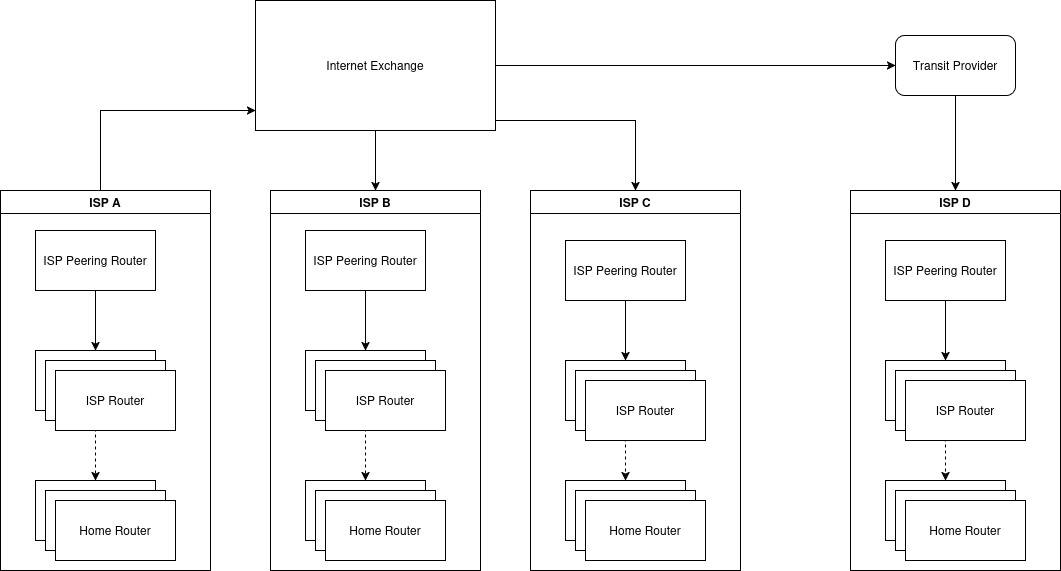

The diagram above was exported from draw.io. Its source (the exported page's mxGraphModel, read from the mxfile embedded in the PNG):
<mxGraphModel dx="2013" dy="2257" grid="1" gridSize="10" guides="1" tooltips="1" connect="1" arrows="1" fold="1" page="1" pageScale="1" pageWidth="850" pageHeight="1100" math="0" shadow="0">
  <root>
    <mxCell id="0" />
    <mxCell id="1" parent="0" />
    <mxCell id="RA3aDUveqVurHq3-VVAw-9" edge="1" parent="1" style="edgeStyle=orthogonalEdgeStyle;rounded=0;orthogonalLoop=1;jettySize=auto;html=1;" target="RA3aDUveqVurHq3-VVAw-2">
      <mxGeometry relative="1" as="geometry">
        <mxPoint x="145" y="480" as="sourcePoint" />
        <mxPoint x="145" y="530" as="targetPoint" />
      </mxGeometry>
    </mxCell>
    <mxCell id="RA3aDUveqVurHq3-VVAw-11" edge="1" parent="1" source="RA3aDUveqVurHq3-VVAw-10" style="edgeStyle=orthogonalEdgeStyle;rounded=0;orthogonalLoop=1;jettySize=auto;html=1;entryX=0.5;entryY=0;entryDx=0;entryDy=0;dashed=1;" target="RA3aDUveqVurHq3-VVAw-2">
      <mxGeometry relative="1" as="geometry">
        <mxPoint x="145" y="420" as="targetPoint" />
      </mxGeometry>
    </mxCell>
    <mxCell id="RA3aDUveqVurHq3-VVAw-10" parent="1" style="rounded=0;whiteSpace=wrap;html=1;" value="ISP Router" vertex="1">
      <mxGeometry height="60" width="120" x="85" y="300" as="geometry" />
    </mxCell>
    <mxCell id="RA3aDUveqVurHq3-VVAw-13" edge="1" parent="1" source="RA3aDUveqVurHq3-VVAw-12" style="edgeStyle=orthogonalEdgeStyle;rounded=0;orthogonalLoop=1;jettySize=auto;html=1;" target="RA3aDUveqVurHq3-VVAw-10" value="">
      <mxGeometry relative="1" as="geometry" />
    </mxCell>
    <mxCell id="RA3aDUveqVurHq3-VVAw-12" parent="1" style="rounded=0;whiteSpace=wrap;html=1;" value="ISP Peering Router" vertex="1">
      <mxGeometry height="60" width="120" x="85" y="180" as="geometry" />
    </mxCell>
    <mxCell id="RA3aDUveqVurHq3-VVAw-16" parent="1" style="rounded=0;whiteSpace=wrap;html=1;" value="ISP Router" vertex="1">
      <mxGeometry height="60" width="120" x="95" y="310" as="geometry" />
    </mxCell>
    <mxCell id="RA3aDUveqVurHq3-VVAw-17" parent="1" style="rounded=0;whiteSpace=wrap;html=1;" value="ISP Router" vertex="1">
      <mxGeometry height="60" width="120" x="105" y="320" as="geometry" />
    </mxCell>
    <mxCell id="RA3aDUveqVurHq3-VVAw-53" edge="1" parent="1" source="RA3aDUveqVurHq3-VVAw-21" style="edgeStyle=orthogonalEdgeStyle;rounded=0;orthogonalLoop=1;jettySize=auto;html=1;" target="RA3aDUveqVurHq3-VVAw-52">
      <mxGeometry relative="1" as="geometry">
        <Array as="points">
          <mxPoint x="150" y="60" />
        </Array>
      </mxGeometry>
    </mxCell>
    <mxCell id="RA3aDUveqVurHq3-VVAw-21" parent="1" style="swimlane;whiteSpace=wrap;html=1;" value="ISP A" vertex="1">
      <mxGeometry height="380" width="210" x="50" y="140" as="geometry" />
    </mxCell>
    <mxCell id="RA3aDUveqVurHq3-VVAw-2" parent="RA3aDUveqVurHq3-VVAw-21" style="rounded=0;whiteSpace=wrap;html=1;" value="Home Router" vertex="1">
      <mxGeometry height="60" width="120" x="35" y="290" as="geometry" />
    </mxCell>
    <mxCell id="RA3aDUveqVurHq3-VVAw-18" parent="RA3aDUveqVurHq3-VVAw-21" style="rounded=0;whiteSpace=wrap;html=1;" value="Home Router" vertex="1">
      <mxGeometry height="60" width="120" x="45" y="300" as="geometry" />
    </mxCell>
    <mxCell id="RA3aDUveqVurHq3-VVAw-19" parent="RA3aDUveqVurHq3-VVAw-21" style="rounded=0;whiteSpace=wrap;html=1;" value="Home Router" vertex="1">
      <mxGeometry height="60" width="120" x="55" y="310" as="geometry" />
    </mxCell>
    <mxCell id="RA3aDUveqVurHq3-VVAw-22" edge="1" parent="1" style="edgeStyle=orthogonalEdgeStyle;rounded=0;orthogonalLoop=1;jettySize=auto;html=1;" target="RA3aDUveqVurHq3-VVAw-24">
      <mxGeometry relative="1" as="geometry">
        <mxPoint x="415" y="480" as="sourcePoint" />
        <mxPoint x="415" y="530" as="targetPoint" />
      </mxGeometry>
    </mxCell>
    <mxCell id="RA3aDUveqVurHq3-VVAw-25" edge="1" parent="1" source="RA3aDUveqVurHq3-VVAw-26" style="edgeStyle=orthogonalEdgeStyle;rounded=0;orthogonalLoop=1;jettySize=auto;html=1;entryX=0.5;entryY=0;entryDx=0;entryDy=0;dashed=1;" target="RA3aDUveqVurHq3-VVAw-24">
      <mxGeometry relative="1" as="geometry">
        <mxPoint x="415" y="420" as="targetPoint" />
      </mxGeometry>
    </mxCell>
    <mxCell id="RA3aDUveqVurHq3-VVAw-26" parent="1" style="rounded=0;whiteSpace=wrap;html=1;" value="ISP Router" vertex="1">
      <mxGeometry height="60" width="120" x="355" y="300" as="geometry" />
    </mxCell>
    <mxCell id="RA3aDUveqVurHq3-VVAw-27" edge="1" parent="1" source="RA3aDUveqVurHq3-VVAw-28" style="edgeStyle=orthogonalEdgeStyle;rounded=0;orthogonalLoop=1;jettySize=auto;html=1;" target="RA3aDUveqVurHq3-VVAw-26" value="">
      <mxGeometry relative="1" as="geometry" />
    </mxCell>
    <mxCell id="RA3aDUveqVurHq3-VVAw-28" parent="1" style="rounded=0;whiteSpace=wrap;html=1;" value="ISP Peering Router" vertex="1">
      <mxGeometry height="60" width="120" x="355" y="180" as="geometry" />
    </mxCell>
    <mxCell id="RA3aDUveqVurHq3-VVAw-31" parent="1" style="rounded=0;whiteSpace=wrap;html=1;" value="ISP Router" vertex="1">
      <mxGeometry height="60" width="120" x="365" y="310" as="geometry" />
    </mxCell>
    <mxCell id="RA3aDUveqVurHq3-VVAw-32" parent="1" style="rounded=0;whiteSpace=wrap;html=1;" value="ISP Router" vertex="1">
      <mxGeometry height="60" width="120" x="375" y="320" as="geometry" />
    </mxCell>
    <mxCell id="RA3aDUveqVurHq3-VVAw-35" parent="1" style="swimlane;whiteSpace=wrap;html=1;" value="ISP B" vertex="1">
      <mxGeometry height="380" width="210" x="320" y="140" as="geometry" />
    </mxCell>
    <mxCell id="RA3aDUveqVurHq3-VVAw-24" parent="RA3aDUveqVurHq3-VVAw-35" style="rounded=0;whiteSpace=wrap;html=1;" value="Home Router" vertex="1">
      <mxGeometry height="60" width="120" x="35" y="290" as="geometry" />
    </mxCell>
    <mxCell id="RA3aDUveqVurHq3-VVAw-33" parent="RA3aDUveqVurHq3-VVAw-35" style="rounded=0;whiteSpace=wrap;html=1;" value="Home Router" vertex="1">
      <mxGeometry height="60" width="120" x="45" y="300" as="geometry" />
    </mxCell>
    <mxCell id="RA3aDUveqVurHq3-VVAw-34" parent="RA3aDUveqVurHq3-VVAw-35" style="rounded=0;whiteSpace=wrap;html=1;" value="Home Router" vertex="1">
      <mxGeometry height="60" width="120" x="55" y="310" as="geometry" />
    </mxCell>
    <mxCell id="RA3aDUveqVurHq3-VVAw-39" edge="1" parent="1" source="RA3aDUveqVurHq3-VVAw-40" style="edgeStyle=orthogonalEdgeStyle;rounded=0;orthogonalLoop=1;jettySize=auto;html=1;entryX=0.5;entryY=0;entryDx=0;entryDy=0;dashed=1;" target="RA3aDUveqVurHq3-VVAw-38">
      <mxGeometry relative="1" as="geometry">
        <mxPoint x="675" y="430" as="targetPoint" />
      </mxGeometry>
    </mxCell>
    <mxCell id="RA3aDUveqVurHq3-VVAw-40" parent="1" style="rounded=0;whiteSpace=wrap;html=1;" value="ISP Router" vertex="1">
      <mxGeometry height="60" width="120" x="615" y="310" as="geometry" />
    </mxCell>
    <mxCell id="RA3aDUveqVurHq3-VVAw-41" edge="1" parent="1" source="RA3aDUveqVurHq3-VVAw-42" style="edgeStyle=orthogonalEdgeStyle;rounded=0;orthogonalLoop=1;jettySize=auto;html=1;" target="RA3aDUveqVurHq3-VVAw-40" value="">
      <mxGeometry relative="1" as="geometry" />
    </mxCell>
    <mxCell id="RA3aDUveqVurHq3-VVAw-42" parent="1" style="rounded=0;whiteSpace=wrap;html=1;" value="ISP Peering Router" vertex="1">
      <mxGeometry height="60" width="120" x="615" y="190" as="geometry" />
    </mxCell>
    <mxCell id="RA3aDUveqVurHq3-VVAw-45" parent="1" style="rounded=0;whiteSpace=wrap;html=1;" value="ISP Router" vertex="1">
      <mxGeometry height="60" width="120" x="625" y="320" as="geometry" />
    </mxCell>
    <mxCell id="RA3aDUveqVurHq3-VVAw-46" parent="1" style="rounded=0;whiteSpace=wrap;html=1;" value="ISP Router" vertex="1">
      <mxGeometry height="60" width="120" x="635" y="330" as="geometry" />
    </mxCell>
    <mxCell id="RA3aDUveqVurHq3-VVAw-49" parent="1" style="swimlane;whiteSpace=wrap;html=1;" value="ISP C" vertex="1">
      <mxGeometry height="380" width="210" x="580" y="140" as="geometry" />
    </mxCell>
    <mxCell id="RA3aDUveqVurHq3-VVAw-36" edge="1" parent="RA3aDUveqVurHq3-VVAw-49" style="edgeStyle=orthogonalEdgeStyle;rounded=0;orthogonalLoop=1;jettySize=auto;html=1;" target="RA3aDUveqVurHq3-VVAw-38">
      <mxGeometry relative="1" as="geometry">
        <mxPoint x="95" y="350" as="sourcePoint" />
        <mxPoint x="95" y="400" as="targetPoint" />
      </mxGeometry>
    </mxCell>
    <mxCell id="RA3aDUveqVurHq3-VVAw-38" parent="RA3aDUveqVurHq3-VVAw-49" style="rounded=0;whiteSpace=wrap;html=1;" value="Home Router" vertex="1">
      <mxGeometry height="60" width="120" x="35" y="290" as="geometry" />
    </mxCell>
    <mxCell id="RA3aDUveqVurHq3-VVAw-47" parent="RA3aDUveqVurHq3-VVAw-49" style="rounded=0;whiteSpace=wrap;html=1;" value="Home Router" vertex="1">
      <mxGeometry height="60" width="120" x="45" y="300" as="geometry" />
    </mxCell>
    <mxCell id="RA3aDUveqVurHq3-VVAw-48" parent="RA3aDUveqVurHq3-VVAw-49" style="rounded=0;whiteSpace=wrap;html=1;" value="Home Router" vertex="1">
      <mxGeometry height="60" width="120" x="55" y="310" as="geometry" />
    </mxCell>
    <mxCell id="RA3aDUveqVurHq3-VVAw-54" edge="1" parent="1" source="RA3aDUveqVurHq3-VVAw-52" style="edgeStyle=orthogonalEdgeStyle;rounded=0;orthogonalLoop=1;jettySize=auto;html=1;exitX=1;exitY=1;exitDx=0;exitDy=0;entryX=0.5;entryY=0;entryDx=0;entryDy=0;" target="RA3aDUveqVurHq3-VVAw-49">
      <mxGeometry relative="1" as="geometry">
        <Array as="points">
          <mxPoint x="545" y="70" />
          <mxPoint x="685" y="70" />
        </Array>
        <mxPoint x="560" as="targetPoint" />
      </mxGeometry>
    </mxCell>
    <mxCell id="RA3aDUveqVurHq3-VVAw-55" edge="1" parent="1" source="RA3aDUveqVurHq3-VVAw-52" style="edgeStyle=orthogonalEdgeStyle;rounded=0;orthogonalLoop=1;jettySize=auto;html=1;entryX=0.5;entryY=0;entryDx=0;entryDy=0;" target="RA3aDUveqVurHq3-VVAw-35">
      <mxGeometry relative="1" as="geometry" />
    </mxCell>
    <mxCell id="RA3aDUveqVurHq3-VVAw-68" edge="1" parent="1" source="RA3aDUveqVurHq3-VVAw-52" style="edgeStyle=orthogonalEdgeStyle;rounded=0;orthogonalLoop=1;jettySize=auto;html=1;entryX=0;entryY=0.5;entryDx=0;entryDy=0;" target="RA3aDUveqVurHq3-VVAw-67">
      <mxGeometry relative="1" as="geometry" />
    </mxCell>
    <mxCell id="RA3aDUveqVurHq3-VVAw-52" parent="1" style="rounded=0;whiteSpace=wrap;html=1;" value="Internet Exchange" vertex="1">
      <mxGeometry height="130" width="240" x="305" y="-50" as="geometry" />
    </mxCell>
    <mxCell id="RA3aDUveqVurHq3-VVAw-56" edge="1" parent="1" source="RA3aDUveqVurHq3-VVAw-57" style="edgeStyle=orthogonalEdgeStyle;rounded=0;orthogonalLoop=1;jettySize=auto;html=1;entryX=0.5;entryY=0;entryDx=0;entryDy=0;dashed=1;" target="RA3aDUveqVurHq3-VVAw-64">
      <mxGeometry relative="1" as="geometry">
        <mxPoint x="995" y="430" as="targetPoint" />
      </mxGeometry>
    </mxCell>
    <mxCell id="RA3aDUveqVurHq3-VVAw-57" parent="1" style="rounded=0;whiteSpace=wrap;html=1;" value="ISP Router" vertex="1">
      <mxGeometry height="60" width="120" x="935" y="310" as="geometry" />
    </mxCell>
    <mxCell id="RA3aDUveqVurHq3-VVAw-58" edge="1" parent="1" source="RA3aDUveqVurHq3-VVAw-59" style="edgeStyle=orthogonalEdgeStyle;rounded=0;orthogonalLoop=1;jettySize=auto;html=1;" target="RA3aDUveqVurHq3-VVAw-57" value="">
      <mxGeometry relative="1" as="geometry" />
    </mxCell>
    <mxCell id="RA3aDUveqVurHq3-VVAw-59" parent="1" style="rounded=0;whiteSpace=wrap;html=1;" value="ISP Peering Router" vertex="1">
      <mxGeometry height="60" width="120" x="935" y="190" as="geometry" />
    </mxCell>
    <mxCell id="RA3aDUveqVurHq3-VVAw-60" parent="1" style="rounded=0;whiteSpace=wrap;html=1;" value="ISP Router" vertex="1">
      <mxGeometry height="60" width="120" x="945" y="320" as="geometry" />
    </mxCell>
    <mxCell id="RA3aDUveqVurHq3-VVAw-61" parent="1" style="rounded=0;whiteSpace=wrap;html=1;" value="ISP Router" vertex="1">
      <mxGeometry height="60" width="120" x="955" y="330" as="geometry" />
    </mxCell>
    <mxCell id="RA3aDUveqVurHq3-VVAw-62" parent="1" style="swimlane;whiteSpace=wrap;html=1;" value="ISP D" vertex="1">
      <mxGeometry height="380" width="210" x="900" y="140" as="geometry" />
    </mxCell>
    <mxCell id="RA3aDUveqVurHq3-VVAw-63" edge="1" parent="RA3aDUveqVurHq3-VVAw-62" style="edgeStyle=orthogonalEdgeStyle;rounded=0;orthogonalLoop=1;jettySize=auto;html=1;" target="RA3aDUveqVurHq3-VVAw-64">
      <mxGeometry relative="1" as="geometry">
        <mxPoint x="95" y="350" as="sourcePoint" />
        <mxPoint x="95" y="400" as="targetPoint" />
      </mxGeometry>
    </mxCell>
    <mxCell id="RA3aDUveqVurHq3-VVAw-64" parent="RA3aDUveqVurHq3-VVAw-62" style="rounded=0;whiteSpace=wrap;html=1;" value="Home Router" vertex="1">
      <mxGeometry height="60" width="120" x="35" y="290" as="geometry" />
    </mxCell>
    <mxCell id="RA3aDUveqVurHq3-VVAw-65" parent="RA3aDUveqVurHq3-VVAw-62" style="rounded=0;whiteSpace=wrap;html=1;" value="Home Router" vertex="1">
      <mxGeometry height="60" width="120" x="45" y="300" as="geometry" />
    </mxCell>
    <mxCell id="RA3aDUveqVurHq3-VVAw-66" parent="RA3aDUveqVurHq3-VVAw-62" style="rounded=0;whiteSpace=wrap;html=1;" value="Home Router" vertex="1">
      <mxGeometry height="60" width="120" x="55" y="310" as="geometry" />
    </mxCell>
    <mxCell id="RA3aDUveqVurHq3-VVAw-70" edge="1" parent="1" source="RA3aDUveqVurHq3-VVAw-67" style="edgeStyle=orthogonalEdgeStyle;rounded=0;orthogonalLoop=1;jettySize=auto;html=1;" target="RA3aDUveqVurHq3-VVAw-62">
      <mxGeometry relative="1" as="geometry" />
    </mxCell>
    <mxCell id="RA3aDUveqVurHq3-VVAw-67" parent="1" style="rounded=1;whiteSpace=wrap;html=1;" value="Transit Provider" vertex="1">
      <mxGeometry height="60" width="120" x="945" y="-15" as="geometry" />
    </mxCell>
  </root>
</mxGraphModel>